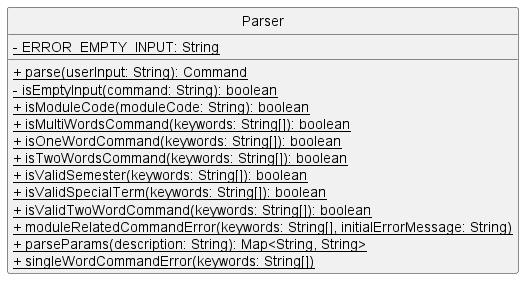

The diagram above was rendered by PlantUML. Its source (embedded in the PNG):
@startuml
'https://plantuml.com/class-diagram
hide circle
skinparam classAttributeIconSize 0

class Parser {
    <u>- ERROR_EMPTY_INPUT: String

    <u>+ parse(userInput: String): Command
    <u>- isEmptyInput(command: String): boolean
    <u>+ isModuleCode(moduleCode: String): boolean
    <u>+ isMultiWordsCommand(keywords: String[]): boolean
    <u>+ isOneWordCommand(keywords: String[]): boolean
    <u>+ isTwoWordsCommand(keywords: String[]): boolean
    <u>+ isValidSemester(keywords: String[]): boolean
    <u>+ isValidSpecialTerm(keywords: String[]): boolean
    <u>+ isValidTwoWordCommand(keywords: String[]): boolean
    <u>+ moduleRelatedCommandError(keywords: String[], initialErrorMessage: String)
    <u>+ parseParams(description: String): Map<String, String>
    <u>+ singleWordCommandError(keywords: String[])
}
@enduml